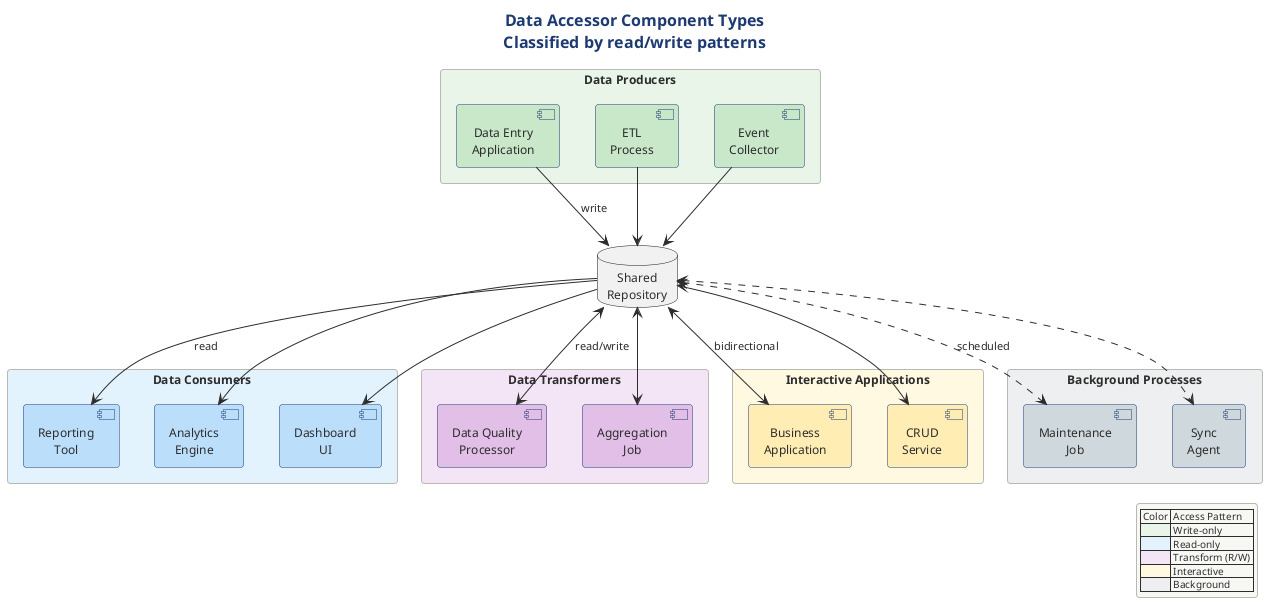

The diagram above was rendered by PlantUML. Its source (embedded in the PNG):
@startuml

title Data Accessor Component Types\nClassified by read/write patterns

!include ../../../../../../tooling/styles/plantuml/structural/deployment-diagram-style.iuml

database "Shared\nRepository" as repo

rectangle "Data Producers" #E8F5E9 {
    [Data Entry\nApplication] as entry #C8E6C9
    [ETL\nProcess] as etl #C8E6C9
    [Event\nCollector] as events #C8E6C9
}

rectangle "Data Consumers" #E3F2FD {
    [Reporting\nTool] as report #BBDEFB
    [Analytics\nEngine] as analytics #BBDEFB
    [Dashboard\nUI] as dashboard #BBDEFB
}

rectangle "Data Transformers" #F3E5F5 {
    [Data Quality\nProcessor] as quality #E1BEE7
    [Aggregation\nJob] as aggregation #E1BEE7
}

rectangle "Interactive Applications" #FFF8E1 {
    [Business\nApplication] as bizapp #FFECB3
    [CRUD\nService] as crud #FFECB3
}

rectangle "Background Processes" #ECEFF1 {
    [Maintenance\nJob] as maintenance #CFD8DC
    [Sync\nAgent] as sync #CFD8DC
}

entry --> repo : write
etl --> repo
events --> repo

repo --> report : read
repo --> analytics
repo --> dashboard

repo <--> quality : read/write
repo <--> aggregation

repo <--> bizapp : bidirectional
repo <--> crud

repo <..> maintenance : scheduled
repo <..> sync

legend right
  | Color | Access Pattern |
  |<#E8F5E9>| Write-only |
  |<#E3F2FD>| Read-only |
  |<#F3E5F5>| Transform (R/W) |
  |<#FFF8E1>| Interactive |
  |<#ECEFF1>| Background |
endlegend

@enduml